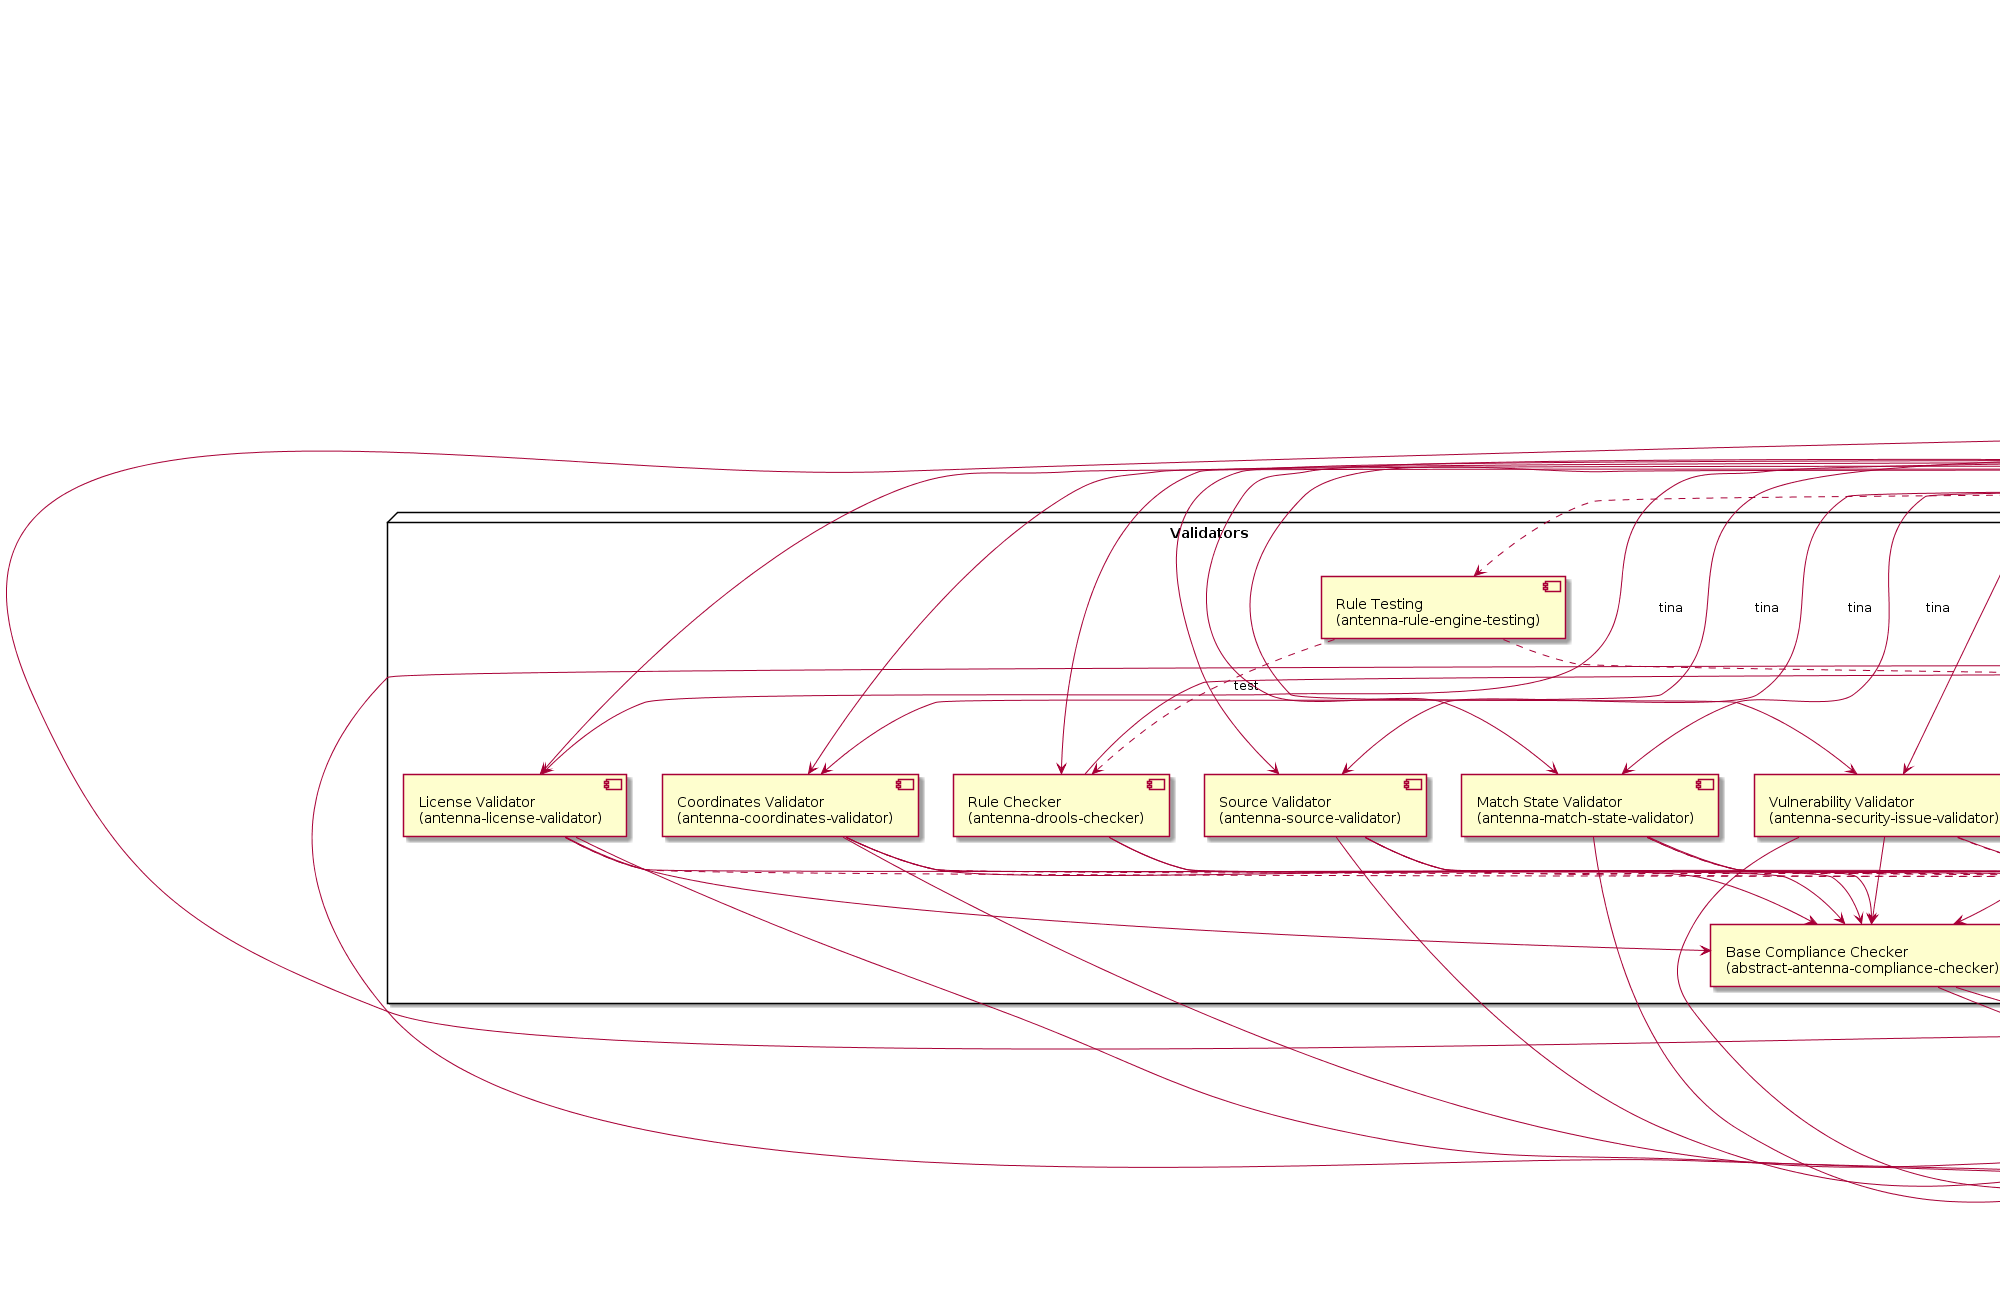

The diagram above was rendered by PlantUML. Its source (embedded in the PNG):
@startuml

skinparam componentStyle uml2


node "Runtime" {
    component [Model\n(antenna-model)] as model
    component [API\n(antenna-api)] as api
    component [Core\n(antenna-core)] as core
    component [Common Testing\n(antenna-core-common-testing)] as common_testing
}

node "Frontend API" {
    component [Frontend API\n(antenna-frontend-api)] as frontend_api
    component [Frontend Stub Testing\n(antenna-frontend-stubs-testing)] as frontend_testing
}

node "Base Workflow Steps" {
    component [CSV Analyzer\n(antenna-csv-analyzer)] as csv_analyzer
    component [JSON Analyzer\n(antenna-json-analyzer)] as json_analyzer
    component [Config Analyzer\n(antenna-conf-analyzer)] as conf_analyzer
    component [Config Processor\n(antenna-conf-processor)] as conf_processor
    component [License KB Resolver\n(antenna-license-knowledgebase-resolver)] as lic_kb_resolver
    component [CSV Generator\n(antenna-csv-generator)] as csv_generator
    component [HTML Report Generator\n(antenna-HTML-report-generator)] as html_report_generator
    component [Source Zip Generator\n(antenna-source-zip-generator)] as src_zip_generator
    component [Test License KB\n(antenna-test-license-knowledge-base)] as test_lic_kb
}


node "Validators" {
    component [Base Compliance Checker\n(abstract-antenna-compliance-checker)] as base_comp_checker
    component [Rule Checker\n(antenna-drools-checker)] as drools_checker
    component [Source Validator\n(antenna-source-validator)] as source_validator
    component [Vulnerability Validator\n(antenna-security-issue-validator)] as vulnerability_validator
    component [License Validator\n(antenna-license-validator)] as license_validator
    component [Match State Validator\n(antenna-match-state-validator)] as match_state_validator
    component [Coordinates Validator\n(antenna-coordinates-validator)] as coord_validator
    component [Rule Testing\n(antenna-rule-engine-testing)] as drools_testing
}

node "Maven" {
    component [MVN Dependency Analyzer\n(antenna-mvn-dependency-tree-analyzer)] as mvn_dep_analyzer
    component [Artifact Resolver\n(antenna-artifact-resolver)] as artifact_resolver
    component [Child-Jar Resolver\n(antenna-child-jar-resolver)] as child_jar_resolver
}

node "P2" {
    component [Manifest Resolver\n(antenna-manifest-resolver)] as manifest_resolver
    component [P2 Resolver\n(antenna-p2-resolver)] as p2_resolver
}

node "SW360" {
    component [SW360 Adapter\n(antenna-sw360-adapter)] as sw360_adapter
    component [SW360 Enricher\n(antenna-sw360-enricher)] as sw360_enricher
    component [SW360 Generator\n(antenna-sw360-update-generator)] as sw360_generator
}

node "ORT" {
    component [Ort Result Analyzer\n(antenna-ort-result-analyzer)] as ort_analyzer
}

component [License Resolver\n(antenna-license-resolver)] as license_resolver
component [CSV License KB\n(antenna-csv-license-knowledge-base)] as csv_lic_kb
component [Source URL Resolver\n(antenna-source-url-resolver)] as src_url_resolver
component [Archive Output\n(antenna-add-to-archive-output-handler)] as archive_output
component [SPDX License KB\n(antenna-spdx-license-knowledge-base)] as spdx_kb

component [CLI Stub\n(cli-frontend-stub)] as cli_stub
component [Maven Stub\n(maven-frontend-stub)] as maven_stub
component [Gradle Stub\n(gradle-frontend-stub)] as gradle_stub

component [Documentation\n(antenna-documentation)] as docu

component [Basic Rules\n(antenna-basic-rules)] as basic_rules
component [Basic Configuration\n(antenna-basic-configuration)] as base_config
component [CLI\n(antenna-cli)] as cli
component [Maven Plugin\n(antenna-maven-plugin)] as maven_plugin
component [Gradle Plugin\n(antenna-gradle-plugin)] as gradle_plugin



component [Protex Connector\n(tina-bdp)] as bdp <<Tina>>

component [Nexus iQ Connector\n(tina-clm)] as iq <<Tina>>

component [Javascript Support\n(tina-javascript)] as javascript <<Tina, obsolete>>

component [Simple Rule Engine\n(osm-tina-simple-rule-engine)] as simple_rule_engine <<Tina, obsolete>>

component [Drools Engine\n(osm-tina-drools-engine)] as drools_engine <<Tina, obsolete>>

node "Bosch Docu Generator" {
    component [Base PDF Report Generator\n(abstract-tina-pdf-report-generator)] as base_pdf_generator <<Tina, obsolete>>
    component [Bosch Disclosure Document Generator\n(osm-tina-bosch-disclosure-document)] as legal_generator <<Tina, obsolete>>
}

component [Bosch Basic Configuration\n(tina-bosch-configuration)] as bosch_base_config <<Tina>>
component [Bosch CLI\n(tina-bosch-cli)] as bosch_cli <<Tina>>
component [Bosch Maven Plugin\n(tina-bosch-mojo)] as bosch_maven_plugin <<Tina>>
component [Bosch Gradle Plugin\n(tina-bosch-gradle-plugin)] as bosch_gradle_plugin <<Tina>>

component [Tina Documentation(documentation)] as tina_docu <<Tina>>

component [Bosch License Knowledge Base (tina-knowledge-base)] as bosch_lic_kb <<Tina>>




component [Bosch Example Projects\n(tina-bosch-example-projects)] as tina_testing <<Tina>>


api --> model

core --> model

core --> api

frontend_api --> api

frontend_api --> core

cli_stub --> api

cli_stub --> core

cli_stub --> frontend_api

maven_stub --> api

maven_stub --> model

maven_stub --> frontend_api

gradle_stub --> api

gradle_stub --> cli_stub

base_comp_checker --> api

base_comp_checker --> model

drools_checker --> api

drools_checker --> core

drools_checker --> base_comp_checker

csv_lic_kb --> api

csv_analyzer --> api

csv_analyzer --> model

json_analyzer -> api

json_analyzer -> model

json_analyzer -> core

mvn_dep_analyzer -> api

mvn_dep_analyzer -> model

mvn_dep_analyzer -> maven_stub

ort_analyzer --> api

ort_analyzer --> core

conf_analyzer --> api

conf_analyzer --> model

conf_processor --> api

conf_processor --> model

conf_processor --> base_comp_checker

artifact_resolver --> api

artifact_resolver --> core

child_jar_resolver --> api

child_jar_resolver --> core

lic_kb_resolver --> api

license_resolver --> api

manifest_resolver --> api

manifest_resolver --> core

src_url_resolver --> api

src_url_resolver --> core

sw360_adapter --> api

sw360_adapter --> model

sw360_enricher --> api

sw360_enricher --> base_comp_checker

sw360_enricher --> sw360_adapter

coord_validator --> api

coord_validator --> model

coord_validator --> base_comp_checker

source_validator --> api

source_validator --> model

source_validator --> base_comp_checker

vulnerability_validator --> api

vulnerability_validator --> model

vulnerability_validator --> base_comp_checker

license_validator --> api

license_validator --> model

license_validator --> base_comp_checker

match_state_validator --> api

match_state_validator --> model

match_state_validator --> base_comp_checker

csv_generator --> api

csv_generator --> core

html_report_generator --> api

html_report_generator --> core

src_zip_generator --> api

src_zip_generator --> model

src_zip_generator --> core

src_zip_generator --> conf_processor

sw360_generator --> api

sw360_generator --> core

sw360_generator --> sw360_adapter

archive_output --> api

archive_output --> model

p2_resolver --> api

p2_resolver --> core

basic_rules --> api

basic_rules --> model

spdx_kb --> api

base_config --> basic_rules

base_config --> conf_analyzer

base_config --> conf_processor

base_config --> csv_analyzer

base_config --> json_analyzer

base_config --> mvn_dep_analyzer

base_config --> ort_analyzer

base_config --> artifact_resolver

base_config --> drools_checker

base_config --> csv_generator

base_config --> html_report_generator

base_config --> src_zip_generator

base_config --> spdx_kb

base_config --> license_resolver

base_config --> child_jar_resolver

base_config --> manifest_resolver

base_config --> src_url_resolver

base_config --> lic_kb_resolver

base_config --> coord_validator

base_config --> match_state_validator

base_config --> source_validator

base_config --> license_validator

base_config --> vulnerability_validator

base_config --> archive_output

base_config --> sw360_generator

base_config --> sw360_enricher

base_config --> p2_resolver

cli --> cli_stub

cli --> base_config

maven_plugin --> maven_stub

maven_plugin --> base_config

gradle_plugin --> gradle_stub

gradle_plugin --> base_config


bdp --> api : tina

bdp --> model : tina

iq --> core : tina

iq --> json_analyzer : tina

iq --> api : tina

iq --> model : tina

javascript --> api : tina

javascript --> model : tina

javascript --> json_analyzer : tina

simple_rule_engine --> api : tina

simple_rule_engine --> model : tina

simple_rule_engine --> base_comp_checker : tina

drools_engine --> api : tina

drools_engine --> model : tina

drools_engine --> base_comp_checker : tina

base_pdf_generator --> api : tina

base_pdf_generator --> model : tina

base_pdf_generator --> core : tina

legal_generator --> api : tina

legal_generator --> core : tina

legal_generator --> base_pdf_generator : tina

bosch_base_config --> model : tina 

bosch_base_config --> csv_lic_kb : tina

bosch_base_config --> bosch_lic_kb : tina 

bosch_base_config --> csv_analyzer : tina

bosch_base_config --> json_analyzer : tina

bosch_base_config --> iq : tina

bosch_base_config --> javascript : tina

bosch_base_config --> conf_processor : tina

bosch_base_config --> drools_engine : tina

bosch_base_config --> artifact_resolver : tina

bosch_base_config --> license_resolver : tina

bosch_base_config --> child_jar_resolver : tina

bosch_base_config --> manifest_resolver : tina

bosch_base_config --> lic_kb_resolver : tina

bosch_base_config --> coord_validator : tina

bosch_base_config --> match_state_validator : tina

bosch_base_config --> source_validator : tina

bosch_base_config --> license_validator : tina

bosch_base_config --> vulnerability_validator : tina

bosch_base_config --> sw360_enricher : tina

bosch_base_config --> p2_resolver : tina

bosch_base_config --> basic_rules : tina

bosch_base_config --> legal_generator : tina

bosch_base_config --> csv_generator : tina

bosch_base_config --> html_report_generator : tina

bosch_base_config --> src_zip_generator : tina

bosch_base_config --> sw360_generator : tina

bosch_base_config --> archive_output : tina

bosch_cli --> cli_stub : tina

bosch_cli --> bosch_base_config : tina

bosch_maven_plugin --> maven_stub : tina

bosch_maven_plugin --> bosch_base_config : tina

bosch_gradle_plugin --> gradle_stub : tina

bosch_gradle_plugin --> bosch_base_config : tina


core ..> common_testing : test

common_testing ..> model : test

common_testing ..> api : test

frontend_testing ..> api : test

frontend_testing ..> common_testing : test

frontend_testing ..> cli_stub : test

frontend_testing ..> maven_stub : test

frontend_testing ..> gradle_stub : test

test_lic_kb ..> model : test

test_lic_kb ..> api : test

base_comp_checker ..> common_testing : test

drools_testing ..> api : test

drools_testing ..> drools_checker : test

csv_analyzer ..> common_testing : test

conf_analyzer ..> common_testing : test

conf_analyzer ..> core : test

conf_processor ..> common_testing : test

conf_processor ..> core : test

artifact_resolver ..> common_testing : test

child_jar_resolver ..> common_testing : test

license_resolver ..> common_testing : test

manifest_resolver ..> common_testing : test

src_url_resolver ..> common_testing : test

sw360_enricher ..> common_testing : test

coord_validator ..> common_testing : test

source_validator ..> common_testing : test

vulnerability_validator ..> common_testing : test

license_validator ..> common_testing : test

match_state_validator ..> common_testing : test

html_report_generator ..> common_testing : test

src_zip_generator ..> common_testing : test

archive_output ..> common_testing : test

p2_resolver ..> common_testing : test

basic_rules ..> drools_testing : test

base_config ..> common_testing : test

cli ..> frontend_testing : test

maven_plugin ..> frontend_testing : test

gradle_plugin ..> frontend_testing : test

gradle_plugin ..> common_testing : test


bdp ..> common_testing : test

iq ..> common_testing : test

base_pdf_generator ..> common_testing : test

legal_generator ..> common_testing : test

legal_generator ..> model : test

bosch_base_config ..> common_testing : test

bosch_maven_plugin ..> frontend_testing : test

tina_testing ..> frontend_testing : test

bosch_gradle_plugin ..> tina_testing : test

bosch_gradle_plugin ..> frontend_testing : test
@enduml